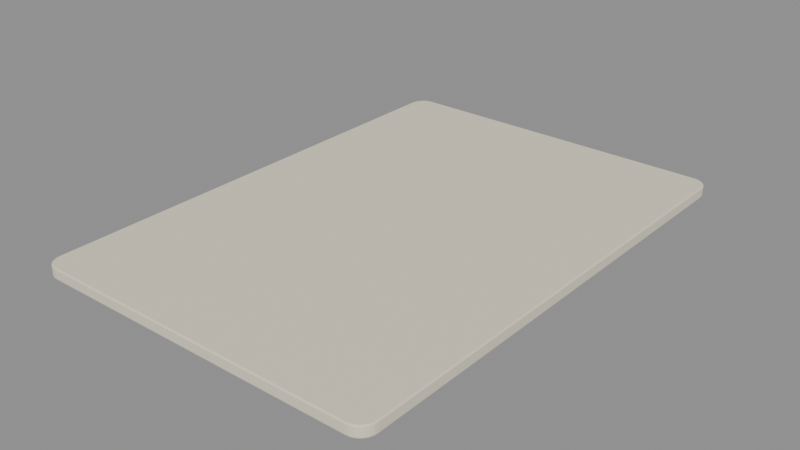 # Source: club_card_blank.blend  (saved by Blender 5.2.44; exported with 4.5.12 LTS)
import bpy
from mathutils import Matrix  # noqa: F401  (used for matrix-valued properties, if any)

bpy.ops.wm.read_factory_settings(use_empty=True)
scene = bpy.context.scene
scene.name = 'Card27'

# ---- materials (node trees are filled in below, after node groups)
mat_ivorypaper_002 = bpy.data.materials.new('IvoryPaper.002')

# ---- material node trees
mat_ivorypaper_002.use_nodes = True; mat_ivorypaper_002.node_tree.nodes.clear()
_N = mat_ivorypaper_002.node_tree.nodes; _L = mat_ivorypaper_002.node_tree.links
n0 = _N.new('ShaderNodeBsdfPrincipled'); n0.name = 'BSDF - Pré-fundamentado'; n0.location = (-200, 100)
n0.inputs[0].default_value = (0.82, 0.76, 0.6, 1.0)
n0.inputs[2].default_value = 0.8
n0.inputs[10].default_value = 0.005
n1 = _N.new('ShaderNodeOutputMaterial'); n1.name = 'Saída de material'; n1.location = (200, 100)
_L.new(n0.outputs[0], n1.inputs[0])
n1.is_active_output = True

# ---- meshes
me_roundedcard_002 = bpy.data.meshes.new('RoundedCard.002')
me_roundedcard_002.from_pydata([(0.288, 0.3839, -0.009), (0.29, 0.384, -0.007), (0.2894, 0.384, -0.008414), (0.2893, 0.3898, -0.007), (0.2874, 0.3893, -0.009), (0.2888, 0.3897, -0.008414), (0.2874, 0.3953, -0.007), (0.2856, 0.3944, -0.009), (0.2869, 0.395, -0.008414), (0.2843, 0.4002, -0.007), (0.2828, 0.399, -0.009), (0.2839, 0.3998, -0.008414), (0.2802, 0.4043, -0.007), (0.279, 0.4028, -0.009), (0.2798, 0.4039, -0.008414), (0.2753, 0.4074, -0.007), (0.2744, 0.4056, -0.009), (0.275, 0.4069, -0.008414), (0.2698, 0.4093, -0.007), (0.2693, 0.4074, -0.009), (0.2697, 0.4088, -0.008414), (0.264, 0.41, -0.007), (0.2639, 0.408, -0.009), (0.264, 0.4094, -0.008414), (-0.264, 0.41, -0.007), (-0.2639, 0.408, -0.009), (-0.264, 0.4094, -0.008414), (-0.2698, 0.4093, -0.007), (-0.2693, 0.4074, -0.009), (-0.2697, 0.4088, -0.008414), (-0.2753, 0.4074, -0.007), (-0.2744, 0.4056, -0.009), (-0.275, 0.4069, -0.008414), (-0.2802, 0.4043, -0.007), (-0.279, 0.4028, -0.009), (-0.2798, 0.4039, -0.008414), (-0.2843, 0.4002, -0.007), (-0.2828, 0.399, -0.009), (-0.2839, 0.3998, -0.008414), (-0.2874, 0.3953, -0.007), (-0.2856, 0.3944, -0.009), (-0.2869, 0.395, -0.008414), (-0.2893, 0.3898, -0.007), (-0.2874, 0.3893, -0.009), (-0.2888, 0.3897, -0.008414), (-0.29, 0.384, -0.007), (-0.288, 0.3839, -0.009), (-0.2894, 0.384, -0.008414), (-0.29, -0.384, -0.007), (-0.288, -0.3839, -0.009), (-0.2894, -0.384, -0.008414), (-0.2893, -0.3898, -0.007), (-0.2874, -0.3893, -0.009), (-0.2888, -0.3897, -0.008414), (-0.2874, -0.3953, -0.007), (-0.2856, -0.3944, -0.009), (-0.2869, -0.395, -0.008414), (-0.2843, -0.4002, -0.007), (-0.2828, -0.399, -0.009), (-0.2839, -0.3998, -0.008414), (-0.2802, -0.4043, -0.007), (-0.279, -0.4028, -0.009), (-0.2798, -0.4039, -0.008414), (-0.2753, -0.4074, -0.007), (-0.2744, -0.4056, -0.009), (-0.275, -0.4069, -0.008414), (-0.2698, -0.4093, -0.007), (-0.2693, -0.4074, -0.009), (-0.2697, -0.4088, -0.008414), (-0.264, -0.41, -0.007), (-0.2639, -0.408, -0.009), (-0.264, -0.4094, -0.008414), (0.264, -0.41, -0.007), (0.2639, -0.408, -0.009), (0.264, -0.4094, -0.008414), (0.2698, -0.4093, -0.007), (0.2693, -0.4074, -0.009), (0.2697, -0.4088, -0.008414), (0.2753, -0.4074, -0.007), (0.2744, -0.4056, -0.009), (0.275, -0.4069, -0.008414), (0.2802, -0.4043, -0.007), (0.279, -0.4028, -0.009), (0.2798, -0.4039, -0.008414), (0.2843, -0.4002, -0.007), (0.2828, -0.399, -0.009), (0.2839, -0.3998, -0.008414), (0.2874, -0.3953, -0.007), (0.2856, -0.3944, -0.009), (0.2869, -0.395, -0.008414), (0.2893, -0.3898, -0.007), (0.2874, -0.3893, -0.009), (0.2888, -0.3897, -0.008414), (0.29, -0.384, -0.007), (0.288, -0.3839, -0.009), (0.2894, -0.384, -0.008414), (0.29, 0.384, 0.007), (0.288, 0.3839, 0.009), (0.2894, 0.384, 0.008414), (0.2893, 0.3898, 0.007), (0.2874, 0.3893, 0.009), (0.2888, 0.3897, 0.008414), (0.2874, 0.3953, 0.007), (0.2856, 0.3944, 0.009), (0.2869, 0.395, 0.008414), (0.2843, 0.4002, 0.007), (0.2828, 0.399, 0.009), (0.2839, 0.3998, 0.008414), (0.2802, 0.4043, 0.007), (0.279, 0.4028, 0.009), (0.2798, 0.4039, 0.008414), (0.2753, 0.4074, 0.007), (0.2744, 0.4056, 0.009), (0.275, 0.4069, 0.008414), (0.2698, 0.4093, 0.007), (0.2693, 0.4074, 0.009), (0.2697, 0.4088, 0.008414), (0.264, 0.41, 0.007), (0.2639, 0.408, 0.009), (0.264, 0.4094, 0.008414), (-0.264, 0.41, 0.007), (-0.2639, 0.408, 0.009), (-0.264, 0.4094, 0.008414), (-0.2698, 0.4093, 0.007), (-0.2693, 0.4074, 0.009), (-0.2697, 0.4088, 0.008414), (-0.2753, 0.4074, 0.007), (-0.2744, 0.4056, 0.009), (-0.275, 0.4069, 0.008414), (-0.2802, 0.4043, 0.007), (-0.279, 0.4028, 0.009), (-0.2798, 0.4039, 0.008414), (-0.2843, 0.4002, 0.007), (-0.2828, 0.399, 0.009), (-0.2839, 0.3998, 0.008414), (-0.2874, 0.3953, 0.007), (-0.2856, 0.3944, 0.009), (-0.2869, 0.395, 0.008414), (-0.2893, 0.3898, 0.007), (-0.2874, 0.3893, 0.009), (-0.2888, 0.3897, 0.008414), (-0.29, 0.384, 0.007), (-0.288, 0.3839, 0.009), (-0.2894, 0.384, 0.008414), (-0.29, -0.384, 0.007), (-0.288, -0.3839, 0.009), (-0.2894, -0.384, 0.008414), (-0.2893, -0.3898, 0.007), (-0.2874, -0.3893, 0.009), (-0.2888, -0.3897, 0.008414), (-0.2874, -0.3953, 0.007), (-0.2856, -0.3944, 0.009), (-0.2869, -0.395, 0.008414), (-0.2843, -0.4002, 0.007), (-0.2828, -0.399, 0.009), (-0.2839, -0.3998, 0.008414), (-0.2802, -0.4043, 0.007), (-0.279, -0.4028, 0.009), (-0.2798, -0.4039, 0.008414), (-0.2753, -0.4074, 0.007), (-0.2744, -0.4056, 0.009), (-0.275, -0.4069, 0.008414), (-0.2698, -0.4093, 0.007), (-0.2693, -0.4074, 0.009), (-0.2697, -0.4088, 0.008414), (-0.264, -0.41, 0.007), (-0.2639, -0.408, 0.009), (-0.264, -0.4094, 0.008414), (0.264, -0.41, 0.007), (0.2639, -0.408, 0.009), (0.264, -0.4094, 0.008414), (0.2698, -0.4093, 0.007), (0.2693, -0.4074, 0.009), (0.2697, -0.4088, 0.008414), (0.2753, -0.4074, 0.007), (0.2744, -0.4056, 0.009), (0.275, -0.4069, 0.008414), (0.2802, -0.4043, 0.007), (0.279, -0.4028, 0.009), (0.2798, -0.4039, 0.008414), (0.2843, -0.4002, 0.007), (0.2828, -0.399, 0.009), (0.2839, -0.3998, 0.008414), (0.2874, -0.3953, 0.007), (0.2856, -0.3944, 0.009), (0.2869, -0.395, 0.008414), (0.2893, -0.3898, 0.007), (0.2874, -0.3893, 0.009), (0.2888, -0.3897, 0.008414), (0.288, -0.3839, 0.009), (0.29, -0.384, 0.007), (0.2894, -0.384, 0.008414)], [], [(1, 93, 95, 2), (2, 95, 94, 0), (91, 94, 95, 92), (92, 95, 93, 90), (88, 91, 92, 89), (89, 92, 90, 87), (85, 88, 89, 86), (86, 89, 87, 84), (82, 85, 86, 83), (83, 86, 84, 81), (79, 82, 83, 80), (80, 83, 81, 78), (76, 79, 80, 77), (77, 80, 78, 75), (73, 76, 77, 74), (74, 77, 75, 72), (70, 73, 74, 71), (71, 74, 72, 69), (67, 70, 71, 68), (68, 71, 69, 66), (64, 67, 68, 65), (65, 68, 66, 63), (61, 64, 65, 62), (62, 65, 63, 60), (58, 61, 62, 59), (59, 62, 60, 57), (55, 58, 59, 56), (56, 59, 57, 54), (52, 55, 56, 53), (53, 56, 54, 51), (49, 52, 53, 50), (50, 53, 51, 48), (46, 49, 50, 47), (47, 50, 48, 45), (43, 46, 47, 44), (44, 47, 45, 42), (40, 43, 44, 41), (41, 44, 42, 39), (37, 40, 41, 38), (38, 41, 39, 36), (34, 37, 38, 35), (35, 38, 36, 33), (31, 34, 35, 32), (32, 35, 33, 30), (28, 31, 32, 29), (29, 32, 30, 27), (25, 28, 29, 26), (26, 29, 27, 24), (22, 25, 26, 23), (23, 26, 24, 21), (19, 22, 23, 20), (20, 23, 21, 18), (16, 19, 20, 17), (17, 20, 18, 15), (13, 16, 17, 14), (14, 17, 15, 12), (10, 13, 14, 11), (11, 14, 12, 9), (7, 10, 11, 8), (8, 11, 9, 6), (4, 7, 8, 5), (5, 8, 6, 3), (0, 4, 5, 2), (2, 5, 3, 1), (97, 189, 191, 98), (98, 191, 190, 96), (96, 99, 101, 98), (98, 101, 100, 97), (99, 102, 104, 101), (101, 104, 103, 100), (102, 105, 107, 104), (104, 107, 106, 103), (105, 108, 110, 107), (107, 110, 109, 106), (108, 111, 113, 110), (110, 113, 112, 109), (111, 114, 116, 113), (113, 116, 115, 112), (114, 117, 119, 116), (116, 119, 118, 115), (117, 120, 122, 119), (119, 122, 121, 118), (120, 123, 125, 122), (122, 125, 124, 121), (123, 126, 128, 125), (125, 128, 127, 124), (126, 129, 131, 128), (128, 131, 130, 127), (129, 132, 134, 131), (131, 134, 133, 130), (132, 135, 137, 134), (134, 137, 136, 133), (135, 138, 140, 137), (137, 140, 139, 136), (138, 141, 143, 140), (140, 143, 142, 139), (141, 144, 146, 143), (143, 146, 145, 142), (144, 147, 149, 146), (146, 149, 148, 145), (147, 150, 152, 149), (149, 152, 151, 148), (150, 153, 155, 152), (152, 155, 154, 151), (153, 156, 158, 155), (155, 158, 157, 154), (156, 159, 161, 158), (158, 161, 160, 157), (159, 162, 164, 161), (161, 164, 163, 160), (162, 165, 167, 164), (164, 167, 166, 163), (165, 168, 170, 167), (167, 170, 169, 166), (168, 171, 173, 170), (170, 173, 172, 169), (171, 174, 176, 173), (173, 176, 175, 172), (174, 177, 179, 176), (176, 179, 178, 175), (177, 180, 182, 179), (179, 182, 181, 178), (180, 183, 185, 182), (182, 185, 184, 181), (183, 186, 188, 185), (185, 188, 187, 184), (186, 190, 191, 188), (188, 191, 189, 187), (93, 1, 96, 190), (94, 91, 88, 85, 82, 79, 76, 73, 70, 67, 64, 61, 58, 55, 52, 49, 46, 43, 40, 37, 34, 31, 28, 25, 22, 19, 16, 13, 10, 7, 4, 0), (1, 3, 99, 96), (3, 6, 102, 99), (6, 9, 105, 102), (9, 12, 108, 105), (12, 15, 111, 108), (15, 18, 114, 111), (18, 21, 117, 114), (21, 24, 120, 117), (24, 27, 123, 120), (27, 30, 126, 123), (30, 33, 129, 126), (33, 36, 132, 129), (36, 39, 135, 132), (39, 42, 138, 135), (42, 45, 141, 138), (45, 48, 144, 141), (48, 51, 147, 144), (51, 54, 150, 147), (54, 57, 153, 150), (57, 60, 156, 153), (60, 63, 159, 156), (63, 66, 162, 159), (66, 69, 165, 162), (69, 72, 168, 165), (72, 75, 171, 168), (75, 78, 174, 171), (78, 81, 177, 174), (81, 84, 180, 177), (84, 87, 183, 180), (87, 90, 186, 183), (90, 93, 190, 186), (97, 100, 103, 106, 109, 112, 115, 118, 121, 124, 127, 130, 133, 136, 139, 142, 145, 148, 151, 154, 157, 160, 163, 166, 169, 172, 175, 178, 181, 184, 187, 189)])
me_roundedcard_002.materials.append(mat_ivorypaper_002)
me_roundedcard_002.update()

# ---- objects
ob_roundedcard = bpy.data.objects.new('RoundedCard', me_roundedcard_002)

# ---- transforms, parenting, visibility, modifiers, constraints
ob_roundedcard.location = (0.0, 0.0, 0.0)

# ---- collection membership
scene.collection.objects.link(ob_roundedcard)

# ---- scene / render settings (as saved in the file)
scene.frame_start = 1; scene.frame_end = 250; scene.frame_set(1)
scene.render.engine = 'BLENDER_EEVEE_NEXT'
scene.render.image_settings.exr_codec = 'NONE'
scene.render.use_bake_clear = False
scene.render.bake_margin = 0
scene.render.bake_bias = 0.0
scene.render.bake_samples = 0
scene.render.simplify_subdivision_render = 0
scene.render.simplify_child_particles_render = 0.0
scene.render.compositor_device = 'GPU'
scene.eevee.use_volume_custom_range = False
scene.eevee.gtao_distance = 0.0
scene.eevee.use_fast_gi = False
scene.eevee.fast_gi_thickness_near = 0.1
scene.eevee.fast_gi_thickness_far = 0.0
scene.eevee.ray_tracing_options.screen_trace_thickness = 0.1
bpy.context.view_layer.update()

# ---- added for rendering (the .blend has no active camera and no usable light): camera, sun + grey world if the file has none
cam_auto = bpy.data.cameras.new('AutoCamera')
cam_auto.lens = 50.0
cam_auto.sensor_width = 36.0
cam_auto.clip_end = 1000.0
ob_auto_camera = bpy.data.objects.new('AutoCamera', cam_auto)
scene.collection.objects.link(ob_auto_camera)
ob_auto_camera.location = (0.929436, -1.11532, 0.743549)
ob_auto_camera.rotation_euler = (1.09748, -7.21219e-08, 0.694738)
scene.camera = ob_auto_camera
light_auto_sun = bpy.data.lights.new('AutoSun', 'SUN')
light_auto_sun.energy = 3.0
light_auto_sun.angle = 0.0523599
ob_auto_sun = bpy.data.objects.new('AutoSun', light_auto_sun)
scene.collection.objects.link(ob_auto_sun)
ob_auto_sun.rotation_euler = (0.872665, 0.174533, 0.523599)
if scene.world is None:
    world_auto = bpy.data.worlds.new('AutoWorld')
    world_auto.color = (0.3, 0.3, 0.3)
    scene.world = world_auto
bpy.context.view_layer.update()
